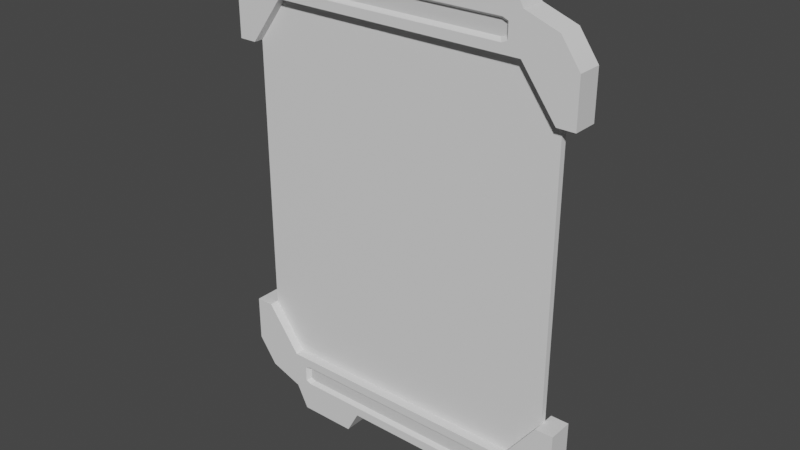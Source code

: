 # Source: 01_board_frame.blend  (saved by Blender 3.3.6; exported with 4.5.12 LTS)
import bpy
from mathutils import Matrix  # noqa: F401  (used for matrix-valued properties, if any)

bpy.ops.wm.read_factory_settings(use_empty=True)
scene = bpy.context.scene
scene.name = 'Scene'

# ---- collections
col_collection = bpy.data.collections.new('Collection'); scene.collection.children.link(col_collection)

# ---- materials (node trees are filled in below, after node groups)
mat_part_c = bpy.data.materials.new('Part_C')
mat_part_c.use_transparent_shadow = False
mat_part_a = bpy.data.materials.new('Part_A')
mat_part_a.use_transparent_shadow = False
mat_part_a.roughness = 0.5
mat_part_b = bpy.data.materials.new('Part_B')
mat_part_b.use_transparent_shadow = False

# ---- material node trees
mat_part_c.use_nodes = True; mat_part_c.node_tree.nodes.clear()
_N = mat_part_c.node_tree.nodes; _L = mat_part_c.node_tree.links
n0 = _N.new('ShaderNodeBsdfPrincipled'); n0.name = 'Principled BSDF'; n0.location = (10, 300)
n0.distribution = 'GGX'
n0.subsurface_method = 'RANDOM_WALK_SKIN'
n0.inputs[3].default_value = 1.45
n0.inputs[27].default_value = (0.0, 0.0, 0.0, 1.0)
n0.inputs[28].default_value = 1.0
n1 = _N.new('ShaderNodeOutputMaterial'); n1.name = 'Material Output'; n1.location = (300, 300)
_L.new(n0.outputs[0], n1.inputs[0])
n1.is_active_output = True
mat_part_a.use_nodes = True; mat_part_a.node_tree.nodes.clear()
_N = mat_part_a.node_tree.nodes; _L = mat_part_a.node_tree.links
n0 = _N.new('ShaderNodeBsdfPrincipled'); n0.name = 'Principled BSDF'; n0.location = (10, 300)
n0.distribution = 'GGX'
n0.subsurface_method = 'RANDOM_WALK_SKIN'
n0.inputs[3].default_value = 1.45
n0.inputs[27].default_value = (0.0, 0.0, 0.0, 1.0)
n0.inputs[28].default_value = 1.0
n1 = _N.new('ShaderNodeOutputMaterial'); n1.name = 'Material Output'; n1.location = (300, 300)
n2 = _N.new('ShaderNodeNormalMap'); n2.name = '노멀 맵'; n2.location = (-300, -300)
n2.label = 'Normal/Map'
n2.inputs[0].default_value = 0.0
_L.new(n0.outputs[0], n1.inputs[0])
_L.new(n2.outputs[0], n0.inputs[5])
n1.is_active_output = True
mat_part_b.use_nodes = True; mat_part_b.node_tree.nodes.clear()
_N = mat_part_b.node_tree.nodes; _L = mat_part_b.node_tree.links
n0 = _N.new('ShaderNodeBsdfPrincipled'); n0.name = 'Principled BSDF'; n0.location = (10, 300)
n0.distribution = 'GGX'
n0.subsurface_method = 'RANDOM_WALK_SKIN'
n0.inputs[0].default_value = (0.7, 0.7, 0.7, 1.0)
n0.inputs[3].default_value = 1.45
n0.inputs[27].default_value = (0.0, 0.0, 0.0, 1.0)
n0.inputs[28].default_value = 1.0
n1 = _N.new('ShaderNodeOutputMaterial'); n1.name = 'Material Output'; n1.location = (300, 300)
_L.new(n0.outputs[0], n1.inputs[0])
n1.is_active_output = True

# ---- world
world_world = bpy.data.worlds.new('World'); scene.world = world_world
world_world.use_nodes = True; world_world.node_tree.nodes.clear()
_N = world_world.node_tree.nodes; _L = world_world.node_tree.links
n0 = _N.new('ShaderNodeOutputWorld'); n0.name = 'World Output'; n0.location = (300, 300)
n1 = _N.new('ShaderNodeBackground'); n1.name = 'Background'; n1.location = (10, 300)
n1.inputs[0].default_value = (0.05088, 0.05088, 0.05088, 1.0)
_L.new(n1.outputs[0], n0.inputs[0])
n0.is_active_output = True
world_world.color = (0.05088, 0.05088, 0.05088)
world_world.use_sun_shadow = False
world_world.sun_shadow_jitter_overblur = 0.0

# ---- meshes
me_001 = bpy.data.meshes.new('메쉬.001')
me_001.from_pydata([(-5.358, -7.794, -0.1283), (-5.358, -7.794, 0.1283), (-5.358, 7.794, -0.1283), (-5.358, 7.794, 0.1283), (5.358, 7.794, -0.1283), (5.358, 7.794, 0.1283), (5.358, -7.794, -0.1283), (5.358, -7.794, 0.1283), (-6.792, -5.859, -0.1283), (-6.792, -5.859, 0.1283), (6.792, -5.859, 0.1283), (6.792, -5.859, -0.1283), (6.792, 5.86, 0.1283), (-6.792, 5.86, 0.1283), (-6.792, 5.86, -0.1283), (6.792, 5.86, -0.1283)], [], [(8, 9, 13, 14), (15, 12, 10, 11), (9, 10, 12, 13), (11, 8, 14, 15), (1, 7, 10, 9), (6, 0, 8, 11), (13, 12, 5, 3), (15, 14, 2, 4)])
me_001.polygons.foreach_set('use_smooth', [True] * 8)
_k = set([(8, 11), (8, 14), (9, 10), (9, 13), (10, 12), (11, 15), (12, 13), (14, 15)])
me_001.attributes.new('sharp_edge', 'BOOLEAN', 'EDGE').data.foreach_set('value', [ (min(e.vertices), max(e.vertices)) in _k for e in me_001.edges])
_uv = me_001.uv_layers.new(name='map1')
_uv.uv.foreach_set('vector', [0.3721, 0.8111, 0.3721, 0.8111, 0.3721, 0.8111, 0.3721, 0.8111, 0.3721, 0.8111, 0.3721, 0.8111, 0.3721, 0.8111, 0.3721, 0.8111, 0.3471, 0.7998, 0.4344, 0.7998, 0.4344, 0.8802, 0.3471, 0.8802, 0.3471, 0.7998, 0.4344, 0.7998, 0.4344, 0.8802, 0.3471, 0.8802, 0.3563, 0.7889, 0.4252, 0.7889, 0.4344, 0.7998, 0.3471, 0.7998, 0.3563, 0.7889, 0.4252, 0.7889, 0.4344, 0.7998, 0.3471, 0.7998, 0.3471, 0.8802, 0.4344, 0.8802, 0.4252, 0.8911, 0.3563, 0.8911, 0.3471, 0.8802, 0.4344, 0.8802, 0.4252, 0.8911, 0.3563, 0.8911])
me_001.materials.append(mat_part_c)
me_001.update()
me_001.normals_split_custom_set([tuple(v) for v in zip(*[iter([-1.0, 0.0, 1.858e-06, -1.0, 0.0, 1.858e-06, -1.0, 0.0, 1.858e-06, -1.0, 0.0, 1.858e-06, 1.0, 0.0, -1.858e-06, 1.0, 0.0, -1.858e-06, 1.0, 0.0, -1.858e-06, 1.0, 0.0, -1.858e-06, 2.808e-07, 0.0, 1.0, 2.808e-07, 0.0, 1.0, 2.808e-07, 0.0, 1.0, 2.808e-07, 0.0, 1.0, -2.808e-07, 0.0, -1.0, -2.808e-07, 0.0, -1.0, -2.808e-07, 0.0, -1.0, -2.808e-07, 0.0, -1.0, 3.139e-07, 0.0, 1.0, 3.139e-07, 0.0, 1.0, 3.139e-07, 0.0, 1.0, 3.139e-07, 0.0, 1.0, -3.139e-07, 0.0, -1.0, -3.139e-07, 0.0, -1.0, -3.139e-07, 0.0, -1.0, -3.139e-07, 0.0, -1.0, 3.139e-07, 0.0, 1.0, 3.139e-07, 0.0, 1.0, 3.139e-07, 0.0, 1.0, 3.139e-07, 0.0, 1.0, -3.139e-07, 0.0, -1.0, -3.139e-07, 0.0, -1.0, -3.139e-07, 0.0, -1.0, -3.139e-07, 0.0, -1.0])] * 3)])
me_x = bpy.data.meshes.new('메쉬')
me_x.from_pydata([(-5.358, 7.794, -0.5278), (-5.358, 7.794, 0.5278), (-5.358, 9.408, -0.5278), (-5.358, 9.408, 0.5278), (5.358, 9.408, -0.5278), (5.358, 9.408, 0.5278), (5.358, 7.794, -0.5278), (5.358, 7.794, 0.5278), (-7.538, 7.794, -0.5278), (-7.538, 7.794, 0.5278), (7.538, 7.794, 0.5278), (7.538, 7.794, -0.5278), (6.753, 8.902, 0.5278), (6.753, 8.902, -0.5278), (-6.753, 8.902, -0.5278), (-6.753, 8.902, 0.5278), (-6.792, 5.86, -0.5278), (-6.792, 5.86, 0.5278), (-7.538, 5.86, 0.5278), (-7.538, 5.86, -0.5278), (6.792, 5.86, -0.5278), (6.792, 5.86, 0.5278), (7.538, 5.86, -0.5278), (7.538, 5.86, 0.5278), (-1.907, 9.408, -0.5278), (-1.907, 9.408, 0.5278), (1.907, 9.408, 0.5278), (1.907, 9.408, -0.5278), (-4.863, 10.38, -0.5278), (-4.863, 10.38, 0.5278), (-2.431, 10.38, 0.5278), (-2.431, 10.38, -0.5278), (2.431, 10.38, 0.5278), (2.431, 10.38, -0.5278), (4.863, 10.38, 0.5278), (4.863, 10.38, -0.5278), (4.6, 8.179, 0.5278), (-4.6, 8.179, 0.5278), (4.6, 9.023, 0.5278), (-4.6, 9.023, 0.5278), (-4.83, 8.279, 0.5278), (-4.83, 8.923, 0.5278), (4.83, 8.279, 0.5278), (4.83, 8.923, 0.5278), (4.6, 9.023, -0.5278), (4.6, 8.179, -0.5278), (-4.6, 8.179, -0.5278), (-4.6, 9.023, -0.5278), (-4.83, 8.279, -0.5278), (-4.83, 8.923, -0.5278), (4.83, 8.279, -0.5278), (4.83, 8.923, -0.5278), (4.441, 8.306, 0.3517), (-4.441, 8.306, 0.3517), (4.441, 8.896, 0.3517), (-4.441, 8.896, 0.3517), (-4.668, 8.376, 0.3517), (-4.668, 8.826, 0.3517), (4.668, 8.376, 0.3517), (4.668, 8.826, 0.3517), (4.441, 8.896, -0.3517), (4.441, 8.306, -0.3517), (-4.441, 8.306, -0.3517), (-4.441, 8.896, -0.3517), (-4.668, 8.376, -0.3517), (-4.668, 8.826, -0.3517), (4.668, 8.376, -0.3517), (4.668, 8.826, -0.3517), (5.358, -7.794, -0.5278), (5.358, -7.794, 0.5278), (5.358, -9.408, -0.5278), (5.358, -9.408, 0.5278), (-5.358, -9.408, -0.5278), (-5.358, -9.408, 0.5278), (-5.358, -7.794, -0.5278), (-5.358, -7.794, 0.5278), (7.538, -7.794, -0.5278), (7.538, -7.794, 0.5278), (-7.538, -7.794, 0.5278), (-7.538, -7.794, -0.5278), (-6.753, -8.902, 0.5278), (-6.753, -8.902, -0.5278), (6.753, -8.902, -0.5278), (6.753, -8.902, 0.5278), (6.792, -5.859, -0.5278), (6.792, -5.859, 0.5278), (7.538, -5.859, 0.5278), (7.538, -5.859, -0.5278), (-6.792, -5.859, -0.5278), (-6.792, -5.859, 0.5278), (-7.538, -5.859, -0.5278), (-7.538, -5.859, 0.5278), (1.907, -9.408, -0.5278), (1.907, -9.408, 0.5278), (-1.907, -9.408, 0.5278), (-1.907, -9.408, -0.5278), (4.863, -10.38, -0.5278), (4.863, -10.38, 0.5278), (2.431, -10.38, 0.5278), (2.431, -10.38, -0.5278), (-2.431, -10.38, 0.5278), (-2.431, -10.38, -0.5278), (-4.863, -10.38, 0.5278), (-4.863, -10.38, -0.5278), (-4.6, -8.179, 0.5278), (4.6, -8.179, 0.5278), (-4.6, -9.023, 0.5278), (4.6, -9.023, 0.5278), (4.83, -8.279, 0.5278), (4.83, -8.923, 0.5278), (-4.83, -8.279, 0.5278), (-4.83, -8.923, 0.5278), (-4.6, -9.023, -0.5278), (-4.6, -8.179, -0.5278), (4.6, -8.179, -0.5278), (4.6, -9.023, -0.5278), (4.83, -8.279, -0.5278), (4.83, -8.923, -0.5278), (-4.83, -8.279, -0.5278), (-4.83, -8.923, -0.5278), (-4.441, -8.306, 0.3517), (4.441, -8.306, 0.3517), (-4.441, -8.896, 0.3517), (4.441, -8.896, 0.3517), (4.668, -8.376, 0.3517), (4.668, -8.826, 0.3517), (-4.668, -8.376, 0.3517), (-4.668, -8.826, 0.3517), (-4.441, -8.896, -0.3517), (-4.441, -8.306, -0.3517), (4.441, -8.306, -0.3517), (4.441, -8.896, -0.3517), (4.668, -8.376, -0.3517), (4.668, -8.826, -0.3517), (-4.668, -8.376, -0.3517), (-4.668, -8.826, -0.3517)], [], [(14, 15, 3, 2), (26, 27, 24, 25), (4, 5, 12, 13), (0, 6, 7, 1), (53, 52, 54, 55), (60, 61, 62, 63), (16, 17, 18, 19), (1, 3, 15), (2, 0, 14), (5, 7, 12), (21, 20, 22, 23), (6, 4, 13), (12, 7, 10), (13, 12, 10, 11), (6, 13, 11), (14, 0, 8), (8, 9, 15, 14), (1, 15, 9), (0, 1, 17, 16), (1, 9, 18, 17), (9, 8, 19, 18), (8, 0, 16, 19), (7, 6, 20, 21), (6, 11, 22, 20), (11, 10, 23, 22), (10, 7, 21, 23), (28, 29, 30, 31), (56, 53, 55, 57), (63, 62, 64, 65), (54, 52, 58, 59), (33, 32, 34, 35), (66, 61, 60, 67), (2, 3, 29, 28), (3, 25, 30, 29), (25, 24, 31, 30), (24, 2, 28, 31), (27, 26, 32, 33), (26, 5, 34, 32), (5, 4, 35, 34), (4, 27, 33, 35), (1, 7, 36, 37), (26, 25, 39, 38), (1, 37, 40), (25, 3, 39), (3, 1, 40, 41), (7, 42, 36), (7, 5, 43, 42), (5, 38, 43), (6, 0, 46, 45), (24, 27, 44, 47), (0, 48, 46), (0, 2, 49, 48), (2, 47, 49), (6, 45, 50), (27, 4, 44), (4, 6, 50, 51), (37, 36, 52, 53), (38, 39, 55, 54), (40, 37, 53, 56), (39, 41, 57, 55), (41, 40, 56, 57), (36, 42, 58, 52), (42, 43, 59, 58), (43, 38, 54, 59), (45, 46, 62, 61), (47, 44, 60, 63), (46, 48, 64, 62), (48, 49, 65, 64), (49, 47, 63, 65), (50, 45, 61, 66), (44, 51, 67, 60), (51, 50, 66, 67), (44, 4, 51), (2, 24, 47), (39, 3, 41), (5, 26, 38), (82, 83, 71, 70), (94, 95, 92, 93), (72, 73, 80, 81), (68, 74, 75, 69), (121, 120, 122, 123), (128, 129, 130, 131), (84, 85, 86, 87), (69, 71, 83), (70, 68, 82), (73, 75, 80), (89, 88, 90, 91), (74, 72, 81), (80, 75, 78), (81, 80, 78, 79), (74, 81, 79), (82, 68, 76), (76, 77, 83, 82), (69, 83, 77), (68, 69, 85, 84), (69, 77, 86, 85), (77, 76, 87, 86), (76, 68, 84, 87), (75, 74, 88, 89), (74, 79, 90, 88), (79, 78, 91, 90), (78, 75, 89, 91), (96, 97, 98, 99), (124, 121, 123, 125), (131, 130, 132, 133), (122, 120, 126, 127), (101, 100, 102, 103), (134, 129, 128, 135), (70, 71, 97, 96), (71, 93, 98, 97), (93, 92, 99, 98), (92, 70, 96, 99), (95, 94, 100, 101), (94, 73, 102, 100), (73, 72, 103, 102), (72, 95, 101, 103), (69, 75, 104, 105), (94, 93, 107, 106), (69, 105, 108), (93, 71, 107), (71, 69, 108, 109), (75, 110, 104), (75, 73, 111, 110), (73, 106, 111), (74, 68, 114, 113), (92, 95, 112, 115), (68, 116, 114), (68, 70, 117, 116), (70, 115, 117), (74, 113, 118), (95, 72, 112), (72, 74, 118, 119), (105, 104, 120, 121), (106, 107, 123, 122), (108, 105, 121, 124), (107, 109, 125, 123), (109, 108, 124, 125), (104, 110, 126, 120), (110, 111, 127, 126), (111, 106, 122, 127), (113, 114, 130, 129), (115, 112, 128, 131), (114, 116, 132, 130), (116, 117, 133, 132), (117, 115, 131, 133), (118, 113, 129, 134), (112, 119, 135, 128), (119, 118, 134, 135), (112, 72, 119), (70, 92, 115), (107, 71, 109), (73, 94, 106)])
me_x.polygons.foreach_set('use_smooth', [True] * 152)
me_x.polygons.foreach_set('material_index', [0, 0, 0, 0, 1, 1, 0, 0, 0, 0, 0, 0, 0, 0, 0, 0, 0, 0, 0, 0, 0, 0, 0, 0, 0, 0, 0, 1, 1, 1, 0, 1, 0, 0, 0, 0, 0, 0, 0, 0, 0, 0, 0, 0, 0, 0, 0, 0, 0, 0, 0, 0, 0, 0, 0, 0, 0, 0, 0, 0, 0, 0, 0, 0, 0, 0, 0, 0, 0, 0, 0, 0, 0, 0, 0, 0, 0, 0, 0, 0, 1, 1, 0, 0, 0, 0, 0, 0, 0, 0, 0, 0, 0, 0, 0, 0, 0, 0, 0, 0, 0, 0, 0, 1, 1, 1, 0, 1, 0, 0, 0, 0, 0, 0, 0, 0, 0, 0, 0, 0, 0, 0, 0, 0, 0, 0, 0, 0, 0, 0, 0, 0, 0, 0, 0, 0, 0, 0, 0, 0, 0, 0, 0, 0, 0, 0, 0, 0, 0, 0, 0, 0])
_k = set([(0, 1), (0, 6), (0, 16), (1, 7), (1, 17), (2, 3), (2, 14), (2, 28), (3, 15), (3, 29), (4, 5), (4, 13), (4, 35), (5, 12), (5, 34), (6, 7), (6, 20), (7, 21), (8, 9), (8, 14), (8, 19), (9, 15), (9, 18), (10, 11), (10, 12), (10, 23), (11, 13), (11, 22), (16, 17), (16, 19), (17, 18), (18, 19), (20, 21), (20, 22), (21, 23), (22, 23), (24, 25), (24, 27), (24, 31), (25, 26), (25, 30), (26, 27), (26, 32), (27, 33), (28, 29), (28, 31), (29, 30), (30, 31), (32, 33), (32, 34), (33, 35), (34, 35), (36, 37), (36, 42), (36, 52), (37, 40), (37, 53), (38, 39), (38, 43), (38, 54), (39, 41), (39, 55), (40, 41), (40, 56), (41, 57), (42, 43), (42, 58), (43, 59), (44, 47), (44, 51), (44, 60), (45, 46), (45, 50), (45, 61), (46, 48), (46, 62), (47, 49), (47, 63), (48, 49), (48, 64), (49, 65), (50, 51), (50, 66), (51, 67), (52, 53), (52, 58), (53, 56), (54, 55), (54, 59), (55, 57), (56, 57), (58, 59), (60, 63), (60, 67), (61, 62), (61, 66), (62, 64), (63, 65), (64, 65), (66, 67), (68, 69), (68, 74), (68, 84), (69, 75), (69, 85), (70, 71), (70, 82), (70, 96), (71, 83), (71, 97), (72, 73), (72, 81), (72, 103), (73, 80), (73, 102), (74, 75), (74, 88), (75, 89), (76, 77), (76, 82), (76, 87), (77, 83), (77, 86), (78, 79), (78, 80), (78, 91), (79, 81), (79, 90), (84, 85), (84, 87), (85, 86), (86, 87), (88, 89), (88, 90), (89, 91), (90, 91), (92, 93), (92, 95), (92, 99), (93, 94), (93, 98), (94, 95), (94, 100), (95, 101), (96, 97), (96, 99), (97, 98), (98, 99), (100, 101), (100, 102), (101, 103), (102, 103), (104, 105), (104, 110), (104, 120), (105, 108), (105, 121), (106, 107), (106, 111), (106, 122), (107, 109), (107, 123), (108, 109), (108, 124), (109, 125), (110, 111), (110, 126), (111, 127), (112, 115), (112, 119), (112, 128), (113, 114), (113, 118), (113, 129), (114, 116), (114, 130), (115, 117), (115, 131), (116, 117), (116, 132), (117, 133), (118, 119), (118, 134), (119, 135), (120, 121), (120, 126), (121, 124), (122, 123), (122, 127), (123, 125), (124, 125), (126, 127), (128, 131), (128, 135), (129, 130), (129, 134), (130, 132), (131, 133), (132, 133), (134, 135)])
me_x.attributes.new('sharp_edge', 'BOOLEAN', 'EDGE').data.foreach_set('value', [ (min(e.vertices), max(e.vertices)) in _k for e in me_x.edges])
_uv = me_x.uv_layers.new(name='map1')
_uv.uv.foreach_set('vector', [0.2706, 0.3027, 0.2706, 0.3027, 0.2706, 0.3027, 0.2706, 0.3027, 0.2706, 0.3027, 0.2706, 0.3027, 0.2706, 0.3027, 0.2706, 0.3027, 0.2706, 0.3027, 0.2706, 0.3027, 0.2706, 0.3027, 0.2706, 0.3027, 0.2706, 0.3027, 0.2706, 0.3027, 0.2706, 0.3027, 0.2706, 0.3027, 0.4548, 0.02664, 0.4548, 0.02664, 0.4548, 0.02664, 0.4548, 0.02664, 0.4548, 0.02664, 0.4548, 0.02664, 0.4548, 0.02664, 0.4548, 0.02664, 0.2706, 0.3027, 0.2706, 0.3027, 0.2706, 0.3027, 0.2706, 0.3027, 0.2706, 0.3027, 0.2706, 0.3027, 0.2706, 0.3027, 0.2706, 0.3027, 0.2706, 0.3027, 0.2706, 0.3027, 0.2706, 0.3027, 0.2706, 0.3027, 0.2706, 0.3027, 0.2706, 0.3027, 0.2706, 0.3027, 0.2706, 0.3027, 0.2706, 0.3027, 0.2706, 0.3027, 0.2706, 0.3027, 0.2706, 0.3027, 0.2706, 0.3027, 0.2706, 0.3027, 0.2706, 0.3027, 0.2706, 0.3027, 0.2706, 0.3027, 0.2706, 0.3027, 0.2706, 0.3027, 0.2706, 0.3027, 0.2706, 0.3027, 0.2706, 0.3027, 0.2706, 0.3027, 0.2706, 0.3027, 0.2706, 0.3027, 0.2706, 0.3027, 0.2706, 0.3027, 0.2706, 0.3027, 0.2706, 0.3027, 0.2706, 0.3027, 0.2706, 0.3027, 0.2706, 0.3027, 0.2706, 0.3027, 0.2706, 0.3027, 0.2706, 0.3027, 0.2706, 0.3027, 0.2706, 0.3027, 0.2706, 0.3027, 0.2706, 0.3027, 0.2706, 0.3027, 0.2706, 0.3027, 0.2706, 0.3027, 0.2706, 0.3027, 0.2706, 0.3027, 0.2706, 0.3027, 0.2706, 0.3027, 0.2706, 0.3027, 0.2706, 0.3027, 0.2706, 0.3027, 0.2706, 0.3027, 0.2706, 0.3027, 0.2706, 0.3027, 0.2706, 0.3027, 0.2706, 0.3027, 0.2706, 0.3027, 0.2706, 0.3027, 0.2706, 0.3027, 0.2706, 0.3027, 0.2706, 0.3027, 0.2706, 0.3027, 0.2706, 0.3027, 0.2706, 0.3027, 0.2706, 0.3027, 0.2706, 0.3027, 0.2706, 0.3027, 0.2706, 0.3027, 0.2706, 0.3027, 0.2706, 0.3027, 0.4548, 0.02664, 0.4548, 0.02664, 0.4548, 0.02664, 0.4548, 0.02664, 0.4548, 0.02664, 0.4548, 0.02664, 0.4548, 0.02664, 0.4548, 0.02664, 0.4548, 0.02664, 0.4548, 0.02664, 0.4548, 0.02664, 0.4548, 0.02664, 0.2706, 0.3027, 0.2706, 0.3027, 0.2706, 0.3027, 0.2706, 0.3027, 0.4548, 0.02664, 0.4548, 0.02664, 0.4548, 0.02664, 0.4548, 0.02664, 0.2706, 0.3027, 0.2706, 0.3027, 0.2706, 0.3027, 0.2706, 0.3027, 0.2706, 0.3027, 0.2706, 0.3027, 0.2706, 0.3027, 0.2706, 0.3027, 0.2706, 0.3027, 0.2706, 0.3027, 0.2706, 0.3027, 0.2706, 0.3027, 0.2706, 0.3027, 0.2706, 0.3027, 0.2706, 0.3027, 0.2706, 0.3027, 0.2706, 0.3027, 0.2706, 0.3027, 0.2706, 0.3027, 0.2706, 0.3027, 0.2706, 0.3027, 0.2706, 0.3027, 0.2706, 0.3027, 0.2706, 0.3027, 0.2706, 0.3027, 0.2706, 0.3027, 0.2706, 0.3027, 0.2706, 0.3027, 0.2706, 0.3027, 0.2706, 0.3027, 0.2706, 0.3027, 0.2706, 0.3027, 0.2706, 0.3027, 0.2706, 0.3027, 0.2706, 0.3027, 0.2706, 0.3027, 0.2706, 0.3027, 0.2706, 0.3027, 0.2706, 0.3027, 0.2706, 0.3027, 0.2706, 0.3027, 0.2706, 0.3027, 0.2706, 0.3027, 0.2706, 0.3027, 0.2706, 0.3027, 0.2706, 0.3027, 0.2706, 0.3027, 0.2706, 0.3027, 0.2706, 0.3027, 0.2706, 0.3027, 0.2706, 0.3027, 0.2706, 0.3027, 0.2706, 0.3027, 0.2706, 0.3027, 0.2706, 0.3027, 0.2706, 0.3027, 0.2706, 0.3027, 0.2706, 0.3027, 0.2706, 0.3027, 0.2706, 0.3027, 0.2706, 0.3027, 0.2706, 0.3027, 0.2706, 0.3027, 0.2706, 0.3027, 0.2706, 0.3027, 0.2706, 0.3027, 0.2706, 0.3027, 0.2706, 0.3027, 0.2706, 0.3027, 0.2706, 0.3027, 0.2706, 0.3027, 0.2706, 0.3027, 0.2706, 0.3027, 0.2706, 0.3027, 0.2706, 0.3027, 0.2706, 0.3027, 0.2706, 0.3027, 0.2706, 0.3027, 0.2706, 0.3027, 0.2706, 0.3027, 0.2706, 0.3027, 0.2706, 0.3027, 0.2706, 0.3027, 0.2706, 0.3027, 0.2706, 0.3027, 0.2706, 0.3027, 0.2706, 0.3027, 0.2706, 0.3027, 0.2706, 0.3027, 0.2706, 0.3027, 0.2706, 0.3027, 0.2706, 0.3027, 0.2706, 0.3027, 0.2706, 0.3027, 0.2706, 0.3027, 0.2706, 0.3027, 0.2706, 0.3027, 0.2706, 0.3027, 0.2706, 0.3027, 0.2706, 0.3027, 0.2706, 0.3027, 0.2706, 0.3027, 0.2706, 0.3027, 0.2706, 0.3027, 0.2706, 0.3027, 0.2706, 0.3027, 0.2706, 0.3027, 0.2706, 0.3027, 0.2706, 0.3027, 0.2706, 0.3027, 0.2706, 0.3027, 0.2706, 0.3027, 0.2706, 0.3027, 0.2706, 0.3027, 0.2706, 0.3027, 0.2706, 0.3027, 0.2706, 0.3027, 0.2706, 0.3027, 0.2706, 0.3027, 0.2706, 0.3027, 0.2706, 0.3027, 0.2706, 0.3027, 0.2706, 0.3027, 0.2706, 0.3027, 0.2706, 0.3027, 0.2706, 0.3027, 0.2706, 0.3027, 0.2706, 0.3027, 0.2706, 0.3027, 0.2706, 0.3027, 0.2706, 0.3027, 0.2706, 0.3027, 0.2706, 0.3027, 0.2706, 0.3027, 0.2706, 0.3027, 0.2706, 0.3027, 0.2706, 0.3027, 0.2706, 0.3027, 0.2706, 0.3027, 0.2706, 0.3027, 0.2706, 0.3027, 0.2706, 0.3027, 0.2706, 0.3027, 0.2706, 0.3027, 0.2706, 0.3027, 0.2706, 0.3027, 0.2706, 0.3027, 0.2706, 0.3027, 0.2706, 0.3027, 0.2706, 0.3027, 0.2706, 0.3027, 0.2706, 0.3027, 0.2706, 0.3027, 0.2706, 0.3027, 0.2706, 0.3027, 0.2706, 0.3027, 0.2706, 0.3027, 0.2706, 0.3027, 0.2706, 0.3027, 0.2706, 0.3027, 0.2706, 0.3027, 0.2706, 0.3027, 0.2706, 0.3027, 0.2706, 0.3027, 0.2706, 0.3027, 0.2706, 0.3027, 0.2706, 0.3027, 0.2706, 0.3027, 0.2706, 0.3027, 0.2706, 0.3027, 0.2706, 0.3027, 0.2706, 0.3027, 0.2706, 0.3027, 0.2706, 0.3027, 0.2706, 0.3027, 0.2706, 0.3027, 0.2706, 0.3027, 0.2706, 0.3027, 0.2706, 0.3027, 0.2706, 0.3027, 0.4548, 0.02664, 0.4548, 0.02664, 0.4548, 0.02664, 0.4548, 0.02664, 0.4548, 0.02664, 0.4548, 0.02664, 0.4548, 0.02664, 0.4548, 0.02664, 0.2706, 0.3027, 0.2706, 0.3027, 0.2706, 0.3027, 0.2706, 0.3027, 0.2706, 0.3027, 0.2706, 0.3027, 0.2706, 0.3027, 0.2706, 0.3027, 0.2706, 0.3027, 0.2706, 0.3027, 0.2706, 0.3027, 0.2706, 0.3027, 0.2706, 0.3027, 0.2706, 0.3027, 0.2706, 0.3027, 0.2706, 0.3027, 0.2706, 0.3027, 0.2706, 0.3027, 0.2706, 0.3027, 0.2706, 0.3027, 0.2706, 0.3027, 0.2706, 0.3027, 0.2706, 0.3027, 0.2706, 0.3027, 0.2706, 0.3027, 0.2706, 0.3027, 0.2706, 0.3027, 0.2706, 0.3027, 0.2706, 0.3027, 0.2706, 0.3027, 0.2706, 0.3027, 0.2706, 0.3027, 0.2706, 0.3027, 0.2706, 0.3027, 0.2706, 0.3027, 0.2706, 0.3027, 0.2706, 0.3027, 0.2706, 0.3027, 0.2706, 0.3027, 0.2706, 0.3027, 0.2706, 0.3027, 0.2706, 0.3027, 0.2706, 0.3027, 0.2706, 0.3027, 0.2706, 0.3027, 0.2706, 0.3027, 0.2706, 0.3027, 0.2706, 0.3027, 0.2706, 0.3027, 0.2706, 0.3027, 0.2706, 0.3027, 0.2706, 0.3027, 0.2706, 0.3027, 0.2706, 0.3027, 0.2706, 0.3027, 0.2706, 0.3027, 0.2706, 0.3027, 0.2706, 0.3027, 0.2706, 0.3027, 0.2706, 0.3027, 0.2706, 0.3027, 0.2706, 0.3027, 0.2706, 0.3027, 0.2706, 0.3027, 0.2706, 0.3027, 0.2706, 0.3027, 0.2706, 0.3027, 0.2706, 0.3027, 0.2706, 0.3027, 0.2706, 0.3027, 0.2706, 0.3027, 0.2706, 0.3027, 0.2706, 0.3027, 0.2706, 0.3027, 0.2706, 0.3027, 0.2706, 0.3027, 0.4548, 0.02664, 0.4548, 0.02664, 0.4548, 0.02664, 0.4548, 0.02664, 0.4548, 0.02664, 0.4548, 0.02664, 0.4548, 0.02664, 0.4548, 0.02664, 0.4548, 0.02664, 0.4548, 0.02664, 0.4548, 0.02664, 0.4548, 0.02664, 0.2706, 0.3027, 0.2706, 0.3027, 0.2706, 0.3027, 0.2706, 0.3027, 0.4548, 0.02664, 0.4548, 0.02664, 0.4548, 0.02664, 0.4548, 0.02664, 0.2706, 0.3027, 0.2706, 0.3027, 0.2706, 0.3027, 0.2706, 0.3027, 0.2706, 0.3027, 0.2706, 0.3027, 0.2706, 0.3027, 0.2706, 0.3027, 0.2706, 0.3027, 0.2706, 0.3027, 0.2706, 0.3027, 0.2706, 0.3027, 0.2706, 0.3027, 0.2706, 0.3027, 0.2706, 0.3027, 0.2706, 0.3027, 0.2706, 0.3027, 0.2706, 0.3027, 0.2706, 0.3027, 0.2706, 0.3027, 0.2706, 0.3027, 0.2706, 0.3027, 0.2706, 0.3027, 0.2706, 0.3027, 0.2706, 0.3027, 0.2706, 0.3027, 0.2706, 0.3027, 0.2706, 0.3027, 0.2706, 0.3027, 0.2706, 0.3027, 0.2706, 0.3027, 0.2706, 0.3027, 0.2706, 0.3027, 0.2706, 0.3027, 0.2706, 0.3027, 0.2706, 0.3027, 0.2706, 0.3027, 0.2706, 0.3027, 0.2706, 0.3027, 0.2706, 0.3027, 0.2706, 0.3027, 0.2706, 0.3027, 0.2706, 0.3027, 0.2706, 0.3027, 0.2706, 0.3027, 0.2706, 0.3027, 0.2706, 0.3027, 0.2706, 0.3027, 0.2706, 0.3027, 0.2706, 0.3027, 0.2706, 0.3027, 0.2706, 0.3027, 0.2706, 0.3027, 0.2706, 0.3027, 0.2706, 0.3027, 0.2706, 0.3027, 0.2706, 0.3027, 0.2706, 0.3027, 0.2706, 0.3027, 0.2706, 0.3027, 0.2706, 0.3027, 0.2706, 0.3027, 0.2706, 0.3027, 0.2706, 0.3027, 0.2706, 0.3027, 0.2706, 0.3027, 0.2706, 0.3027, 0.2706, 0.3027, 0.2706, 0.3027, 0.2706, 0.3027, 0.2706, 0.3027, 0.2706, 0.3027, 0.2706, 0.3027, 0.2706, 0.3027, 0.2706, 0.3027, 0.2706, 0.3027, 0.2706, 0.3027, 0.2706, 0.3027, 0.2706, 0.3027, 0.2706, 0.3027, 0.2706, 0.3027, 0.2706, 0.3027, 0.2706, 0.3027, 0.2706, 0.3027, 0.2706, 0.3027, 0.2706, 0.3027, 0.2706, 0.3027, 0.2706, 0.3027, 0.2706, 0.3027, 0.2706, 0.3027, 0.2706, 0.3027, 0.2706, 0.3027, 0.2706, 0.3027, 0.2706, 0.3027, 0.2706, 0.3027, 0.2706, 0.3027, 0.2706, 0.3027, 0.2706, 0.3027, 0.2706, 0.3027, 0.2706, 0.3027, 0.2706, 0.3027, 0.2706, 0.3027, 0.2706, 0.3027, 0.2706, 0.3027, 0.2706, 0.3027, 0.2706, 0.3027, 0.2706, 0.3027, 0.2706, 0.3027, 0.2706, 0.3027, 0.2706, 0.3027, 0.2706, 0.3027, 0.2706, 0.3027, 0.2706, 0.3027, 0.2706, 0.3027, 0.2706, 0.3027, 0.2706, 0.3027, 0.2706, 0.3027, 0.2706, 0.3027, 0.2706, 0.3027, 0.2706, 0.3027, 0.2706, 0.3027, 0.2706, 0.3027, 0.2706, 0.3027, 0.2706, 0.3027, 0.2706, 0.3027, 0.2706, 0.3027, 0.2706, 0.3027, 0.2706, 0.3027, 0.2706, 0.3027, 0.2706, 0.3027, 0.2706, 0.3027, 0.2706, 0.3027, 0.2706, 0.3027, 0.2706, 0.3027, 0.2706, 0.3027, 0.2706, 0.3027, 0.2706, 0.3027, 0.2706, 0.3027, 0.2706, 0.3027, 0.2706, 0.3027, 0.2706, 0.3027, 0.2706, 0.3027, 0.2706, 0.3027, 0.2706, 0.3027, 0.2706, 0.3027, 0.2706, 0.3027, 0.2706, 0.3027, 0.2706, 0.3027, 0.2706, 0.3027, 0.2706, 0.3027, 0.2706, 0.3027, 0.2706, 0.3027, 0.2706, 0.3027, 0.2706, 0.3027, 0.2706, 0.3027, 0.2706, 0.3027, 0.2706, 0.3027, 0.2706, 0.3027, 0.2706, 0.3027, 0.2706, 0.3027, 0.2706, 0.3027, 0.2706, 0.3027, 0.2706, 0.3027, 0.2706, 0.3027])
me_x.materials.append(mat_part_a)
me_x.materials.append(mat_part_b)
me_x.update()
me_x.normals_split_custom_set([tuple(v) for v in zip(*[iter([-0.5952, 0.8036, 2.46e-07, -0.5952, 0.8036, 2.084e-07, -0.3411, 0.94, 4.287e-07, -0.3411, 0.94, 4.287e-07, 0.0, 1.0, -2.786e-07, 0.0, 1.0, -2.786e-07, 0.0, 1.0, -2.786e-07, 0.0, 1.0, -2.786e-07, 0.3411, 0.94, -3.343e-07, 0.3411, 0.94, -3.343e-07, 0.5952, 0.8036, 4.986e-06, 0.5952, 0.8036, -3.498e-07, 0.0, -1.0, 0.0, 0.0, -1.0, 0.0, 0.0, -1.0, 0.0, 0.0, -1.0, 0.0, -7.27e-06, 0.0, 1.0, 2.372e-07, 0.0, 1.0, 2.372e-07, 0.0, 1.0, -7.27e-06, 0.0, 1.0, -2.372e-07, 0.0, -1.0, -2.372e-07, 0.0, -1.0, 7.277e-06, 0.0, -1.0, 7.277e-06, 0.0, -1.0, 0.0, -1.0, 0.0, 0.0, -1.0, 0.0, 0.0, -1.0, 0.0, 0.0, -1.0, 0.0, 1.08e-06, 1.021e-06, 1.0, 1.824e-06, -1.307e-06, 1.0, -1.051e-06, -1.316e-06, 1.0, -1.835e-06, 1.307e-06, -1.0, -1.044e-06, -1.021e-06, -1.0, 1.011e-06, 1.316e-06, -1.0, -1.53e-06, -2.127e-06, 1.0, -4.07e-07, 1.447e-06, 1.0, 2.094e-06, -2.633e-06, 1.0, 0.0, -1.0, 8.506e-08, 0.0, -1.0, 8.506e-08, 0.0, -1.0, 8.506e-08, 0.0, -1.0, 8.506e-08, -7.469e-07, -1.536e-06, -1.0, 1.153e-06, 1.859e-06, -1.0, -4.242e-06, 1.892e-06, -1.0, 2.094e-06, -2.633e-06, 1.0, -4.07e-07, 1.447e-06, 1.0, 2.949e-06, 1.633e-07, 1.0, 0.5952, 0.8036, -3.498e-07, 0.5952, 0.8036, 4.986e-06, 0.8161, 0.5779, -4.012e-07, 0.8161, 0.5779, -4.012e-07, -7.469e-07, -1.536e-06, -1.0, -4.242e-06, 1.892e-06, -1.0, -4.433e-06, -3.189e-07, -1.0, 1.011e-06, 1.316e-06, -1.0, -1.044e-06, -1.021e-06, -1.0, 1.465e-06, 1.145e-06, -1.0, -0.8161, 0.5779, -3.258e-08, -0.8161, 0.5779, -3.258e-08, -0.5952, 0.8036, 2.084e-07, -0.5952, 0.8036, 2.46e-07, 1.08e-06, 1.021e-06, 1.0, -1.051e-06, -1.316e-06, 1.0, -1.484e-06, -1.145e-06, 1.0, 0.8033, -0.5955, -4.016e-07, 0.8033, -0.5955, -4.016e-07, 0.8033, -0.5955, -4.016e-07, 0.8033, -0.5955, -4.016e-07, 1.08e-06, 1.021e-06, 1.0, -1.484e-06, -1.145e-06, 1.0, -1.306e-06, -5.029e-07, 1.0, -1.306e-06, -5.029e-07, 1.0, -1.0, 0.0, 0.0, -1.0, 0.0, 0.0, -1.0, 0.0, 0.0, -1.0, 0.0, 0.0, 1.465e-06, 1.145e-06, -1.0, -1.044e-06, -1.021e-06, -1.0, 1.306e-06, 5.029e-07, -1.0, 1.306e-06, 5.029e-07, -1.0, -0.8033, -0.5955, 4.016e-07, -0.8033, -0.5955, 4.016e-07, -0.8033, -0.5955, 4.016e-07, -0.8033, -0.5955, 4.016e-07, -7.469e-07, -1.536e-06, -1.0, -4.433e-06, -3.189e-07, -1.0, -3.919e-06, -2.436e-06, -1.0, -3.919e-06, -2.436e-06, -1.0, 1.0, 0.0, -4.517e-07, 1.0, 0.0, -4.517e-07, 1.0, 0.0, -4.517e-07, 1.0, 0.0, -4.517e-07, 2.949e-06, 1.633e-07, 1.0, -4.07e-07, 1.447e-06, 1.0, 2.612e-06, 2.939e-06, 1.0, 2.612e-06, 2.939e-06, 1.0, 0.0, 1.0, -5.222e-07, 0.0, 1.0, -5.222e-07, 0.0, 1.0, -5.222e-07, 0.0, 1.0, -5.222e-07, -1.677e-05, 0.0, 1.0, -7.27e-06, 0.0, 1.0, -7.27e-06, 0.0, 1.0, -1.677e-05, 0.0, 1.0, 7.277e-06, 0.0, -1.0, 7.277e-06, 0.0, -1.0, 1.679e-05, 0.0, -1.0, 1.679e-05, 0.0, -1.0, 2.372e-07, 0.0, 1.0, 2.372e-07, 0.0, 1.0, 0.0, 0.0, 1.0, 0.0, 0.0, 1.0, 0.0, 1.0, -3.012e-07, 0.0, 1.0, -3.012e-07, 0.0, 1.0, -3.012e-07, 0.0, 1.0, -3.012e-07, 0.0, 0.0, -1.0, -2.372e-07, 0.0, -1.0, -2.372e-07, 0.0, -1.0, 0.0, 0.0, -1.0, -0.8906, 0.4549, 5.714e-07, -0.8906, 0.4549, 5.714e-07, -0.8906, 0.4549, 5.714e-07, -0.8906, 0.4549, 5.714e-07, 1.824e-06, -1.307e-06, 1.0, 2.484e-07, -3.782e-06, 1.0, 0.0, 0.0, 1.0, 0.0, 0.0, 1.0, 0.8796, 0.4757, -7.749e-08, 0.8796, 0.4757, -7.749e-08, 0.8796, 0.4757, -7.749e-08, 0.8796, 0.4757, -7.749e-08, -3.774e-08, 2.603e-07, -1.0, -1.835e-06, 1.307e-06, -1.0, 0.0, 3.186e-13, -1.0, 0.0, 3.186e-13, -1.0, -0.8796, 0.4757, -7.749e-08, -0.8796, 0.4757, -7.749e-08, -0.8796, 0.4757, -7.749e-08, -0.8796, 0.4757, -7.749e-08, 3.764e-07, -4.359e-06, 1.0, -1.53e-06, -2.127e-06, 1.0, 6.473e-07, -1.975e-06, 1.0, 6.473e-07, -1.975e-06, 1.0, 0.8906, 0.4549, -5.714e-07, 0.8906, 0.4549, -5.714e-07, 0.8906, 0.4549, -5.714e-07, 0.8906, 0.4549, -5.714e-07, 1.153e-06, 1.859e-06, -1.0, 2.028e-07, 7.589e-07, -1.0, 6.473e-07, 1.956e-06, -1.0, 6.473e-07, 1.956e-06, -1.0, 1.08e-06, 1.021e-06, 1.0, -4.07e-07, 1.447e-06, 1.0, -2.877e-07, 8.769e-06, 1.0, 8.826e-07, 8.769e-06, 1.0, 3.764e-07, -4.359e-06, 1.0, 2.484e-07, -3.782e-06, 1.0, 1.334e-06, -7.023e-06, 1.0, -5.958e-07, -8.571e-06, 1.0, 1.08e-06, 1.021e-06, 1.0, 8.826e-07, 8.769e-06, 1.0, 4.98e-06, 2.466e-06, 1.0, 2.484e-07, -3.782e-06, 1.0, 1.824e-06, -1.307e-06, 1.0, 1.334e-06, -7.023e-06, 1.0, 1.824e-06, -1.307e-06, 1.0, 1.08e-06, 1.021e-06, 1.0, 4.98e-06, 2.466e-06, 1.0, 4.875e-06, -2.466e-06, 1.0, -4.07e-07, 1.447e-06, 1.0, -4.964e-06, 2.466e-06, 1.0, -2.877e-07, 8.769e-06, 1.0, -4.07e-07, 1.447e-06, 1.0, -1.53e-06, -2.127e-06, 1.0, -5.027e-06, -2.466e-06, 1.0, -4.964e-06, 2.466e-06, 1.0, -1.53e-06, -2.127e-06, 1.0, -5.958e-07, -8.571e-06, 1.0, -5.027e-06, -2.466e-06, 1.0, -7.469e-07, -1.536e-06, -1.0, -1.044e-06, -1.021e-06, -1.0, -5.739e-07, -8.769e-06, -1.0, 5.739e-07, -8.769e-06, -1.0, -3.774e-08, 2.603e-07, -1.0, 2.028e-07, 7.589e-07, -1.0, 1.338e-06, 6.825e-06, -1.0, -1.338e-06, 6.825e-06, -1.0, -1.044e-06, -1.021e-06, -1.0, -4.938e-06, -2.466e-06, -1.0, -5.739e-07, -8.769e-06, -1.0, -1.044e-06, -1.021e-06, -1.0, -1.835e-06, 1.307e-06, -1.0, -4.875e-06, 2.466e-06, -1.0, -4.938e-06, -2.466e-06, -1.0, -1.835e-06, 1.307e-06, -1.0, -1.338e-06, 6.825e-06, -1.0, -4.875e-06, 2.466e-06, -1.0, -7.469e-07, -1.536e-06, -1.0, 5.739e-07, -8.769e-06, -1.0, 4.938e-06, -2.466e-06, -1.0, 2.028e-07, 7.589e-07, -1.0, 1.153e-06, 1.859e-06, -1.0, 1.338e-06, 6.825e-06, -1.0, 1.153e-06, 1.859e-06, -1.0, -7.469e-07, -1.536e-06, -1.0, 4.938e-06, -2.466e-06, -1.0, 4.875e-06, 2.466e-06, -1.0, 2.467e-07, 0.8112, 0.5848, 2.467e-07, 0.8112, 0.5848, 2.467e-07, 0.8112, 0.5848, 2.467e-07, 0.8112, 0.5848, 2.467e-07, -0.8112, 0.5847, 2.467e-07, -0.8112, 0.5847, 2.467e-07, -0.8112, 0.5847, 2.467e-07, -0.8112, 0.5847, 0.2571, 0.6919, 0.6746, 0.2571, 0.6919, 0.6746, 0.2571, 0.6919, 0.6746, 0.2571, 0.6919, 0.6746, 0.2571, -0.6919, 0.6746, 0.2571, -0.6919, 0.6746, 0.2571, -0.6919, 0.6746, 0.2571, -0.6919, 0.6746, 0.7355, 0.0, 0.6775, 0.7355, 0.0, 0.6775, 0.7355, 0.0, 0.6775, 0.7355, 0.0, 0.6775, -0.2571, 0.6919, 0.6746, -0.2571, 0.6919, 0.6746, -0.2571, 0.6919, 0.6746, -0.2571, 0.6919, 0.6746, -0.7355, 0.0, 0.6775, -0.7355, 0.0, 0.6775, -0.7355, 0.0, 0.6775, -0.7355, 0.0, 0.6775, -0.2572, -0.6919, 0.6746, -0.2572, -0.6919, 0.6746, -0.2572, -0.6919, 0.6746, -0.2572, -0.6919, 0.6746, -1.252e-07, 0.8112, -0.5848, -1.252e-07, 0.8112, -0.5848, -1.252e-07, 0.8112, -0.5848, -1.252e-07, 0.8112, -0.5848, -1.252e-07, -0.8112, -0.5848, -1.252e-07, -0.8112, -0.5848, -1.252e-07, -0.8112, -0.5848, -1.252e-07, -0.8112, -0.5848, 0.2571, 0.6919, -0.6746, 0.2571, 0.6919, -0.6746, 0.2571, 0.6919, -0.6746, 0.2571, 0.6919, -0.6746, 0.7355, 0.0, -0.6775, 0.7355, 0.0, -0.6775, 0.7355, 0.0, -0.6775, 0.7355, 0.0, -0.6775, 0.2572, -0.6919, -0.6746, 0.2572, -0.6919, -0.6746, 0.2572, -0.6919, -0.6746, 0.2572, -0.6919, -0.6746, -0.2571, 0.6919, -0.6746, -0.2571, 0.6919, -0.6746, -0.2571, 0.6919, -0.6746, -0.2571, 0.6919, -0.6746, -0.2572, -0.6919, -0.6746, -0.2572, -0.6919, -0.6746, -0.2572, -0.6919, -0.6746, -0.2572, -0.6919, -0.6746, -0.7355, 0.0, -0.6775, -0.7355, 0.0, -0.6775, -0.7355, 0.0, -0.6775, -0.7355, 0.0, -0.6775, 1.338e-06, 6.825e-06, -1.0, 1.153e-06, 1.859e-06, -1.0, 4.875e-06, 2.466e-06, -1.0, -1.835e-06, 1.307e-06, -1.0, -3.774e-08, 2.603e-07, -1.0, -1.338e-06, 6.825e-06, -1.0, 1.334e-06, -7.023e-06, 1.0, 1.824e-06, -1.307e-06, 1.0, 4.875e-06, -2.466e-06, 1.0, -1.53e-06, -2.127e-06, 1.0, 3.764e-07, -4.359e-06, 1.0, -5.958e-07, -8.571e-06, 1.0, 0.5952, -0.8036, -5.75e-06, 0.5952, -0.8036, -3.833e-07, 0.3411, -0.94, -4.287e-07, 0.3411, -0.94, -4.287e-07, 0.0, -1.0, -2.786e-07, 0.0, -1.0, -2.786e-07, 0.0, -1.0, -2.786e-07, 0.0, -1.0, -2.786e-07, -0.3411, -0.94, 3.343e-07, -0.3411, -0.94, 3.343e-07, -0.5952, -0.8036, 2.678e-07, -0.5952, -0.8036, 3.508e-07, 0.0, 1.0, 0.0, 0.0, 1.0, 0.0, 0.0, 1.0, 0.0, 0.0, 1.0, 0.0, -7.283e-06, 0.0, 1.0, 2.372e-07, 0.0, 1.0, 2.372e-07, 0.0, 1.0, -7.283e-06, 0.0, 1.0, -2.231e-07, 0.0, -1.0, -2.231e-07, 0.0, -1.0, 7.276e-06, 0.0, -1.0, 7.276e-06, 0.0, -1.0, 0.0, 1.0, 8.507e-08, 0.0, 1.0, 8.507e-08, 0.0, 1.0, 8.507e-08, 0.0, 1.0, 8.507e-08, 3.079e-06, 3.073e-06, 1.0, 5.352e-06, -3.075e-06, 1.0, -2.094e-06, -2.633e-06, 1.0, -2.69e-06, 1.307e-06, -1.0, -1.044e-06, -1.127e-06, -1.0, -5.359e-08, 3.374e-06, -1.0, -2.009e-06, -1.859e-06, 1.0, -4.419e-07, 2.589e-06, 1.0, 2.094e-06, -2.633e-06, 1.0, 0.0, 1.0, 0.0, 0.0, 1.0, 0.0, 0.0, 1.0, 0.0, 0.0, 1.0, 0.0, 4.54e-07, -1.447e-06, -1.0, 2.011e-06, 1.859e-06, -1.0, -2.094e-06, 2.633e-06, -1.0, 2.094e-06, -2.633e-06, 1.0, -4.419e-07, 2.589e-06, 1.0, 2.949e-06, 1.633e-07, 1.0, -0.5952, -0.8036, 3.508e-07, -0.5952, -0.8036, 2.678e-07, -0.8161, -0.5779, 3.325e-07, -0.8161, -0.5779, 3.325e-07, 4.54e-07, -1.447e-06, -1.0, -2.094e-06, 2.633e-06, -1.0, -2.949e-06, -1.633e-07, -1.0, -5.359e-08, 3.374e-06, -1.0, -1.044e-06, -1.127e-06, -1.0, 3.09e-06, 6.18e-07, -1.0, 0.8161, -0.5779, -3e-07, 0.8161, -0.5779, -3e-07, 0.5952, -0.8036, -3.833e-07, 0.5952, -0.8036, -5.75e-06, 3.079e-06, 3.073e-06, 1.0, -2.094e-06, -2.633e-06, 1.0, -4.574e-06, -4.623e-07, 1.0, -0.8033, 0.5955, 4.016e-07, -0.8033, 0.5955, 4.016e-07, -0.8033, 0.5955, 4.016e-07, -0.8033, 0.5955, 4.016e-07, 3.079e-06, 3.073e-06, 1.0, -4.574e-06, -4.623e-07, 1.0, -5.225e-06, 1.933e-06, 1.0, -5.225e-06, 1.933e-06, 1.0, 1.0, 0.0, -4.517e-07, 1.0, 0.0, -4.517e-07, 1.0, 0.0, -4.517e-07, 1.0, 0.0, -4.517e-07, 3.09e-06, 6.18e-07, -1.0, -1.044e-06, -1.127e-06, -1.0, 3.919e-06, -2.436e-06, -1.0, 3.919e-06, -2.436e-06, -1.0, 0.8033, 0.5955, -4.016e-07, 0.8033, 0.5955, -4.016e-07, 0.8033, 0.5955, -4.016e-07, 0.8033, 0.5955, -4.016e-07, 4.54e-07, -1.447e-06, -1.0, -2.949e-06, -1.633e-07, -1.0, -2.612e-06, -2.939e-06, -1.0, -2.612e-06, -2.939e-06, -1.0, -1.0, 0.0, 0.0, -1.0, 0.0, 0.0, -1.0, 0.0, 0.0, -1.0, 0.0, 0.0, 2.949e-06, 1.633e-07, 1.0, -4.419e-07, 2.589e-06, 1.0, 2.612e-06, 2.939e-06, 1.0, 2.612e-06, 2.939e-06, 1.0, 0.0, -1.0, 9.64e-07, 0.0, -1.0, 9.64e-07, 0.0, -1.0, 9.64e-07, 0.0, -1.0, 9.64e-07, -1.681e-05, 0.0, 1.0, -7.283e-06, 0.0, 1.0, -7.283e-06, 0.0, 1.0, -1.681e-05, 0.0, 1.0, 7.276e-06, 0.0, -1.0, 7.276e-06, 0.0, -1.0, 1.679e-05, 0.0, -1.0, 1.679e-05, 0.0, -1.0, 2.372e-07, 0.0, 1.0, 2.372e-07, 0.0, 1.0, 0.0, 0.0, 1.0, 0.0, 0.0, 1.0, 0.0, -1.0, -4.419e-07, 0.0, -1.0, -4.419e-07, 0.0, -1.0, -4.419e-07, 0.0, -1.0, -4.419e-07, 3.156e-08, 0.0, -1.0, -2.231e-07, 0.0, -1.0, -2.231e-07, 0.0, -1.0, 3.156e-08, 0.0, -1.0, 0.8906, -0.4549, -5.714e-07, 0.8906, -0.4549, -5.714e-07, 0.8906, -0.4549, -5.714e-07, 0.8906, -0.4549, -5.714e-07, 5.352e-06, -3.075e-06, 1.0, -1.367e-07, -3.373e-06, 1.0, 0.0, 3.931e-06, 1.0, 0.0, 3.931e-06, 1.0, -0.8796, -0.4757, -4.869e-07, -0.8796, -0.4757, -4.869e-07, -0.8796, -0.4757, -4.869e-07, -0.8796, -0.4757, -4.869e-07, -3.774e-08, 2.603e-07, -1.0, -2.69e-06, 1.307e-06, -1.0, 0.0, 0.0, -1.0, 0.0, 0.0, -1.0, 0.8796, -0.4757, -4.869e-07, 0.8796, -0.4757, -4.869e-07, 0.8796, -0.4757, -4.869e-07, 0.8796, -0.4757, -4.869e-07, -4.134e-07, -4.28e-06, 1.0, -2.009e-06, -1.859e-06, 1.0, -6.473e-07, -1.956e-06, 1.0, -6.473e-07, -1.956e-06, 1.0, -0.8906, -0.4549, 5.714e-07, -0.8906, -0.4549, 5.714e-07, -0.8906, -0.4549, 5.714e-07, -0.8906, -0.4549, 5.714e-07, 2.011e-06, 1.859e-06, -1.0, 2.028e-07, 7.589e-07, -1.0, 6.473e-07, 1.956e-06, -1.0, 6.473e-07, 1.956e-06, -1.0, 3.079e-06, 3.073e-06, 1.0, -4.419e-07, 2.589e-06, 1.0, -5.401e-07, 1.621e-05, 1.0, 1.699e-06, 1.886e-05, 1.0, -4.134e-07, -4.28e-06, 1.0, -1.367e-07, -3.373e-06, 1.0, 3.278e-06, -2.222e-05, 1.0, -1.334e-06, -7.023e-06, 1.0, 3.079e-06, 3.073e-06, 1.0, 1.699e-06, 1.886e-05, 1.0, 1.48e-05, 7.399e-06, 1.0, -1.367e-07, -3.373e-06, 1.0, 5.352e-06, -3.075e-06, 1.0, 3.278e-06, -2.222e-05, 1.0, 5.352e-06, -3.075e-06, 1.0, 3.079e-06, 3.073e-06, 1.0, 1.48e-05, 7.399e-06, 1.0, 1.482e-05, -7.399e-06, 1.0, -4.419e-07, 2.589e-06, 1.0, -4.902e-06, 2.466e-06, 1.0, -5.401e-07, 1.621e-05, 1.0, -4.419e-07, 2.589e-06, 1.0, -2.009e-06, -1.859e-06, 1.0, -4.901e-06, -2.466e-06, 1.0, -4.902e-06, 2.466e-06, 1.0, -2.009e-06, -1.859e-06, 1.0, -1.334e-06, -7.023e-06, 1.0, -4.901e-06, -2.466e-06, 1.0, 4.54e-07, -1.447e-06, -1.0, -1.044e-06, -1.127e-06, -1.0, -5.852e-07, -8.769e-06, -1.0, 5.852e-07, -8.769e-06, -1.0, -3.774e-08, 2.603e-07, -1.0, 2.028e-07, 7.589e-07, -1.0, 1.338e-06, 6.825e-06, -1.0, -1.383e-06, 6.825e-06, -1.0, -1.044e-06, -1.127e-06, -1.0, -4.985e-06, -2.466e-06, -1.0, -5.852e-07, -8.769e-06, -1.0, -1.044e-06, -1.127e-06, -1.0, -2.69e-06, 1.307e-06, -1.0, -4.985e-06, 2.466e-06, -1.0, -4.985e-06, -2.466e-06, -1.0, -2.69e-06, 1.307e-06, -1.0, -1.383e-06, 6.825e-06, -1.0, -4.985e-06, 2.466e-06, -1.0, 4.54e-07, -1.447e-06, -1.0, 5.852e-07, -8.769e-06, -1.0, 4.985e-06, -2.466e-06, -1.0, 2.028e-07, 7.589e-07, -1.0, 2.011e-06, 1.859e-06, -1.0, 1.338e-06, 6.825e-06, -1.0, 2.011e-06, 1.859e-06, -1.0, 4.54e-07, -1.447e-06, -1.0, 4.985e-06, -2.466e-06, -1.0, 4.901e-06, 2.466e-06, -1.0, 0.0, -0.8112, 0.5847, 0.0, -0.8112, 0.5847, 0.0, -0.8112, 0.5847, 0.0, -0.8112, 0.5847, 0.0, 0.8112, 0.5847, 0.0, 0.8112, 0.5847, 0.0, 0.8112, 0.5847, 0.0, 0.8112, 0.5847, -0.2572, -0.6919, 0.6746, -0.2572, -0.6919, 0.6746, -0.2572, -0.6919, 0.6746, -0.2572, -0.6919, 0.6746, -0.2572, 0.6919, 0.6746, -0.2572, 0.6919, 0.6746, -0.2572, 0.6919, 0.6746, -0.2572, 0.6919, 0.6746, -0.7355, 0.0, 0.6775, -0.7355, 0.0, 0.6775, -0.7355, 0.0, 0.6775, -0.7355, 0.0, 0.6775, 0.2572, -0.6919, 0.6747, 0.2572, -0.6919, 0.6747, 0.2572, -0.6919, 0.6747, 0.2572, -0.6919, 0.6747, 0.7355, 0.0, 0.6775, 0.7355, 0.0, 0.6775, 0.7355, 0.0, 0.6775, 0.7355, 0.0, 0.6775, 0.2572, 0.6919, 0.6747, 0.2572, 0.6919, 0.6747, 0.2572, 0.6919, 0.6747, 0.2572, 0.6919, 0.6747, -1.233e-07, -0.8112, -0.5847, -1.233e-07, -0.8112, -0.5847, -1.233e-07, -0.8112, -0.5847, -1.233e-07, -0.8112, -0.5847, -1.233e-07, 0.8112, -0.5847, -1.233e-07, 0.8112, -0.5847, -1.233e-07, 0.8112, -0.5847, -1.233e-07, 0.8112, -0.5847, -0.2572, -0.6919, -0.6746, -0.2572, -0.6919, -0.6746, -0.2572, -0.6919, -0.6746, -0.2572, -0.6919, -0.6746, -0.7355, 0.0, -0.6775, -0.7355, 0.0, -0.6775, -0.7355, 0.0, -0.6775, -0.7355, 0.0, -0.6775, -0.2572, 0.6919, -0.6746, -0.2572, 0.6919, -0.6746, -0.2572, 0.6919, -0.6746, -0.2572, 0.6919, -0.6746, 0.2572, -0.6919, -0.6746, 0.2572, -0.6919, -0.6746, 0.2572, -0.6919, -0.6746, 0.2572, -0.6919, -0.6746, 0.2572, 0.6919, -0.6746, 0.2572, 0.6919, -0.6746, 0.2572, 0.6919, -0.6746, 0.2572, 0.6919, -0.6746, 0.7355, 0.0, -0.6775, 0.7355, 0.0, -0.6775, 0.7355, 0.0, -0.6775, 0.7355, 0.0, -0.6775, 1.338e-06, 6.825e-06, -1.0, 2.011e-06, 1.859e-06, -1.0, 4.901e-06, 2.466e-06, -1.0, -2.69e-06, 1.307e-06, -1.0, -3.774e-08, 2.603e-07, -1.0, -1.383e-06, 6.825e-06, -1.0, 3.278e-06, -2.222e-05, 1.0, 5.352e-06, -3.075e-06, 1.0, 1.482e-05, -7.399e-06, 1.0, -2.009e-06, -1.859e-06, 1.0, -4.134e-07, -4.28e-06, 1.0, -1.334e-06, -7.023e-06, 1.0])] * 3)])

# ---- objects
ob_board = bpy.data.objects.new('board', me_001)
ob_01_board_frame = bpy.data.objects.new('01_board frame', me_x)

# ---- transforms, parenting, visibility, modifiers, constraints
ob_board.parent = ob_01_board_frame
ob_board.location = (0.0, 0.0, 0.0)
ob_board.color = (0.8, 0.8, 0.8, 1.0)
ob_01_board_frame.location = (0.0, 0.0, 1.096)
ob_01_board_frame.rotation_euler = (1.571, -0.0, 0.0)
ob_01_board_frame.scale = (0.08724, 0.08724, 0.08724)
ob_01_board_frame.color = (0.8, 0.8, 0.8, 1.0)

# ---- collection membership
col_collection.objects.link(ob_board)
col_collection.objects.link(ob_01_board_frame)

# ---- scene / render settings (as saved in the file)
scene.frame_start = 1; scene.frame_end = 250; scene.frame_set(1)
scene.render.engine = 'BLENDER_EEVEE_NEXT'
scene.cycles.sampling_pattern = 'TABULATED_SOBOL'
scene.cycles.use_light_tree = False
scene.view_settings.view_transform = 'Filmic'
bpy.context.view_layer.update()

# ---- added for rendering (the .blend has no active camera and no usable light): camera, sun
cam_auto = bpy.data.cameras.new('AutoCamera')
cam_auto.lens = 50.0
cam_auto.sensor_width = 36.0
cam_auto.clip_end = 1000.0
ob_auto_camera = bpy.data.objects.new('AutoCamera', cam_auto)
scene.collection.objects.link(ob_auto_camera)
ob_auto_camera.location = (2.07259, -2.48711, 2.75421)
ob_auto_camera.rotation_euler = (1.09748, -7.21219e-08, 0.694738)
scene.camera = ob_auto_camera
light_auto_sun = bpy.data.lights.new('AutoSun', 'SUN')
light_auto_sun.energy = 3.0
light_auto_sun.angle = 0.0523599
ob_auto_sun = bpy.data.objects.new('AutoSun', light_auto_sun)
scene.collection.objects.link(ob_auto_sun)
ob_auto_sun.rotation_euler = (0.872665, 0.174533, 0.523599)
bpy.context.view_layer.update()
